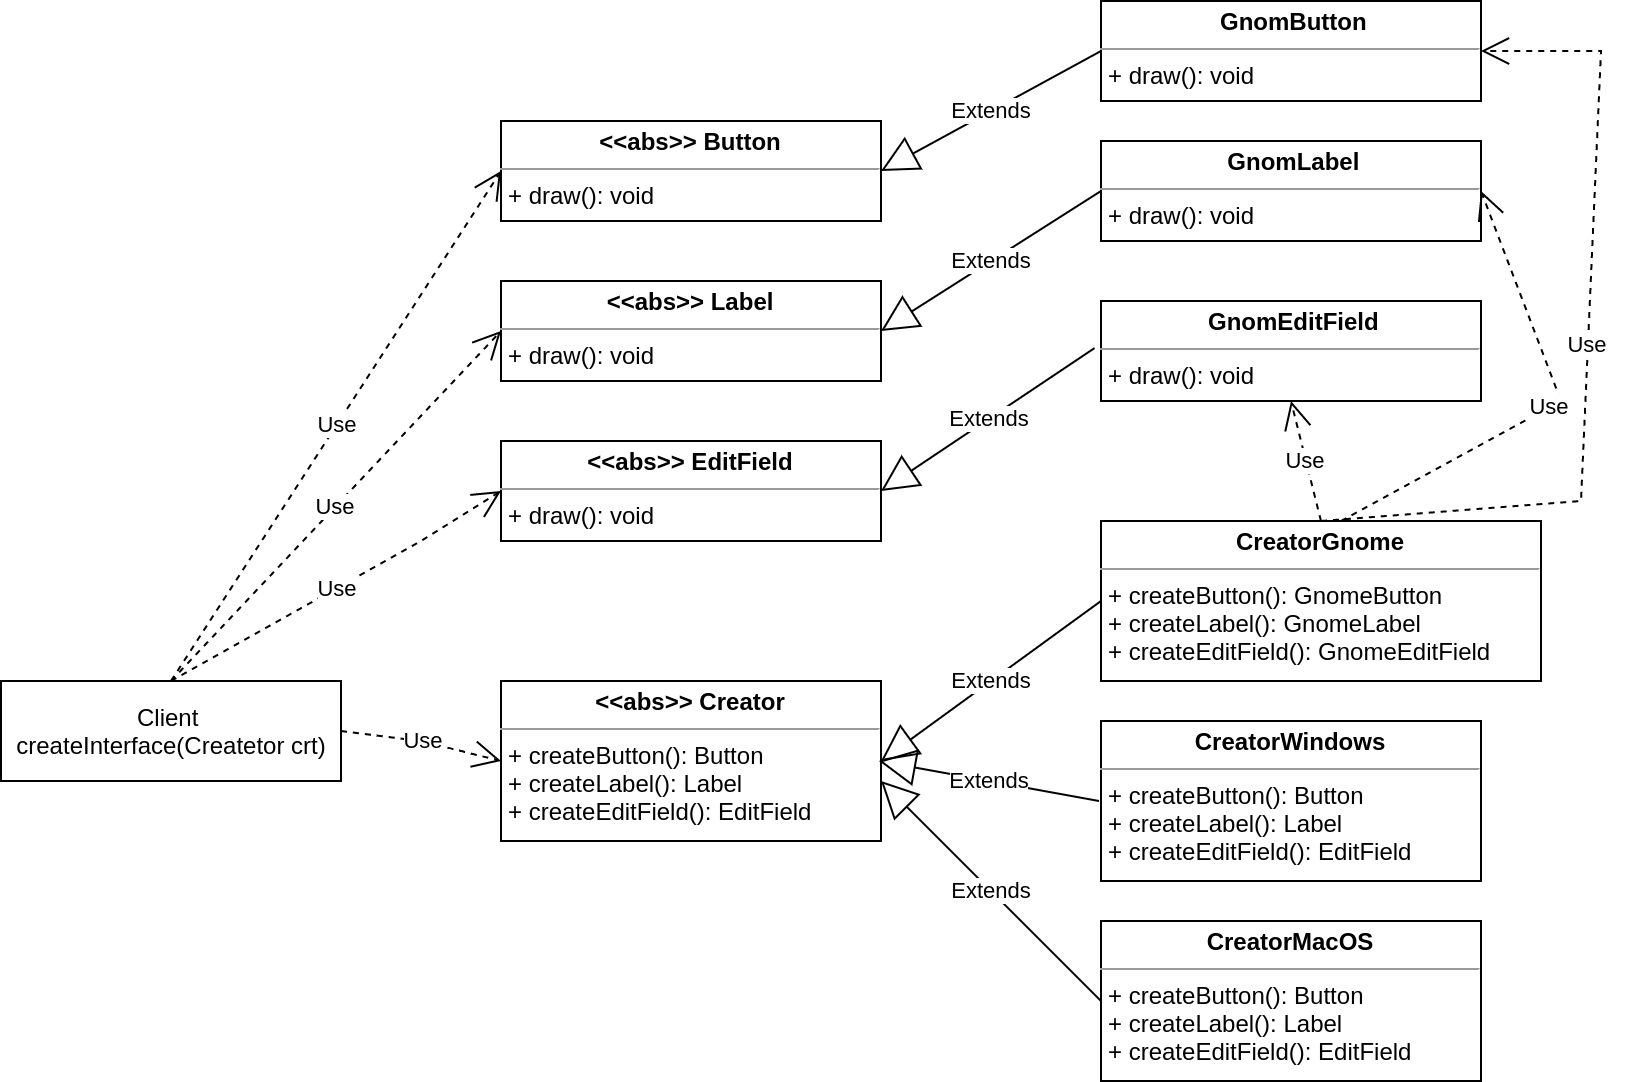

The diagram above was exported from draw.io. Its source (the exported page's mxGraphModel, read from the mxfile embedded in the PNG):
<mxGraphModel dx="1422" dy="800" grid="1" gridSize="10" guides="1" tooltips="1" connect="1" arrows="1" fold="1" page="1" pageScale="1" pageWidth="850" pageHeight="1100" math="0" shadow="0">
  <root>
    <mxCell id="0" />
    <mxCell id="1" parent="0" />
    <mxCell id="uXdc5nqAghgmyWwakkpU-1" value="Client &lt;br&gt;createInterface(Createtor crt)" style="html=1;" parent="1" vertex="1">
      <mxGeometry x="10" y="370" width="170" height="50" as="geometry" />
    </mxCell>
    <mxCell id="uXdc5nqAghgmyWwakkpU-3" value="&lt;p style=&quot;margin: 0px ; margin-top: 4px ; text-align: center&quot;&gt;&lt;b&gt;&amp;lt;&amp;lt;abs&amp;gt;&amp;gt; Button&lt;/b&gt;&lt;/p&gt;&lt;hr size=&quot;1&quot;&gt;&lt;p style=&quot;margin: 0px ; margin-left: 4px&quot;&gt;+ draw(): void&lt;/p&gt;" style="verticalAlign=top;align=left;overflow=fill;fontSize=12;fontFamily=Helvetica;html=1;" parent="1" vertex="1">
      <mxGeometry x="260" y="90" width="190" height="50" as="geometry" />
    </mxCell>
    <mxCell id="uXdc5nqAghgmyWwakkpU-4" value="&lt;p style=&quot;margin: 0px ; margin-top: 4px ; text-align: center&quot;&gt;&lt;b&gt;&amp;lt;&amp;lt;abs&amp;gt;&amp;gt; Label&lt;/b&gt;&lt;/p&gt;&lt;hr size=&quot;1&quot;&gt;&lt;p style=&quot;margin: 0px ; margin-left: 4px&quot;&gt;+ draw(): void&lt;/p&gt;" style="verticalAlign=top;align=left;overflow=fill;fontSize=12;fontFamily=Helvetica;html=1;" parent="1" vertex="1">
      <mxGeometry x="260" y="170" width="190" height="50" as="geometry" />
    </mxCell>
    <mxCell id="uXdc5nqAghgmyWwakkpU-5" value="&lt;p style=&quot;margin: 0px ; margin-top: 4px ; text-align: center&quot;&gt;&lt;b&gt;&amp;lt;&amp;lt;abs&amp;gt;&amp;gt; EditField&lt;/b&gt;&lt;/p&gt;&lt;hr size=&quot;1&quot;&gt;&lt;p style=&quot;margin: 0px ; margin-left: 4px&quot;&gt;+ draw(): void&lt;/p&gt;" style="verticalAlign=top;align=left;overflow=fill;fontSize=12;fontFamily=Helvetica;html=1;" parent="1" vertex="1">
      <mxGeometry x="260" y="250" width="190" height="50" as="geometry" />
    </mxCell>
    <mxCell id="uXdc5nqAghgmyWwakkpU-6" value="Use" style="endArrow=open;endSize=12;dashed=1;html=1;rounded=0;exitX=0.5;exitY=0;exitDx=0;exitDy=0;entryX=0;entryY=0.5;entryDx=0;entryDy=0;" parent="1" source="uXdc5nqAghgmyWwakkpU-1" target="uXdc5nqAghgmyWwakkpU-3" edge="1">
      <mxGeometry width="160" relative="1" as="geometry">
        <mxPoint x="330" y="230" as="sourcePoint" />
        <mxPoint x="490" y="230" as="targetPoint" />
      </mxGeometry>
    </mxCell>
    <mxCell id="uXdc5nqAghgmyWwakkpU-7" value="Use" style="endArrow=open;endSize=12;dashed=1;html=1;rounded=0;exitX=0.5;exitY=0;exitDx=0;exitDy=0;entryX=0;entryY=0.5;entryDx=0;entryDy=0;" parent="1" source="uXdc5nqAghgmyWwakkpU-1" target="uXdc5nqAghgmyWwakkpU-5" edge="1">
      <mxGeometry width="160" relative="1" as="geometry">
        <mxPoint x="135" y="380" as="sourcePoint" />
        <mxPoint x="270" y="125" as="targetPoint" />
        <Array as="points">
          <mxPoint x="220" y="300" />
        </Array>
      </mxGeometry>
    </mxCell>
    <mxCell id="uXdc5nqAghgmyWwakkpU-8" value="Use" style="endArrow=open;endSize=12;dashed=1;html=1;rounded=0;exitX=0.5;exitY=0;exitDx=0;exitDy=0;entryX=0;entryY=0.5;entryDx=0;entryDy=0;" parent="1" source="uXdc5nqAghgmyWwakkpU-1" target="uXdc5nqAghgmyWwakkpU-4" edge="1">
      <mxGeometry width="160" relative="1" as="geometry">
        <mxPoint x="145" y="390" as="sourcePoint" />
        <mxPoint x="280" y="135" as="targetPoint" />
      </mxGeometry>
    </mxCell>
    <mxCell id="uXdc5nqAghgmyWwakkpU-9" value="&lt;p style=&quot;margin: 0px ; margin-top: 4px ; text-align: center&quot;&gt;&lt;b&gt;&amp;lt;&amp;lt;abs&amp;gt;&amp;gt; Creator&lt;/b&gt;&lt;/p&gt;&lt;hr size=&quot;1&quot;&gt;&lt;p style=&quot;margin: 0px ; margin-left: 4px&quot;&gt;+ createButton(): Button&lt;/p&gt;&lt;p style=&quot;margin: 0px ; margin-left: 4px&quot;&gt;+ createLabel(): Label&lt;/p&gt;&lt;p style=&quot;margin: 0px ; margin-left: 4px&quot;&gt;+ createEditField(): EditField&lt;/p&gt;&lt;p style=&quot;margin: 0px ; margin-left: 4px&quot;&gt;&lt;br&gt;&lt;/p&gt;" style="verticalAlign=top;align=left;overflow=fill;fontSize=12;fontFamily=Helvetica;html=1;" parent="1" vertex="1">
      <mxGeometry x="260" y="370" width="190" height="80" as="geometry" />
    </mxCell>
    <mxCell id="uXdc5nqAghgmyWwakkpU-10" value="Use" style="endArrow=open;endSize=12;dashed=1;html=1;rounded=0;exitX=1;exitY=0.5;exitDx=0;exitDy=0;entryX=0;entryY=0.5;entryDx=0;entryDy=0;" parent="1" source="uXdc5nqAghgmyWwakkpU-1" target="uXdc5nqAghgmyWwakkpU-9" edge="1">
      <mxGeometry width="160" relative="1" as="geometry">
        <mxPoint x="135" y="380" as="sourcePoint" />
        <mxPoint x="270" y="285" as="targetPoint" />
        <Array as="points">
          <mxPoint x="220" y="400" />
        </Array>
      </mxGeometry>
    </mxCell>
    <mxCell id="uXdc5nqAghgmyWwakkpU-11" value="&lt;p style=&quot;margin: 0px ; margin-top: 4px ; text-align: center&quot;&gt;&lt;b&gt;CreatorGnome&lt;/b&gt;&lt;/p&gt;&lt;hr size=&quot;1&quot;&gt;&lt;p style=&quot;margin: 0px ; margin-left: 4px&quot;&gt;+ createButton(): GnomeButton&lt;/p&gt;&lt;p style=&quot;margin: 0px ; margin-left: 4px&quot;&gt;+ createLabel(): GnomeLabel&lt;/p&gt;&lt;p style=&quot;margin: 0px ; margin-left: 4px&quot;&gt;+ createEditField(): GnomeEditField&lt;/p&gt;&lt;p style=&quot;margin: 0px ; margin-left: 4px&quot;&gt;&lt;br&gt;&lt;/p&gt;" style="verticalAlign=top;align=left;overflow=fill;fontSize=12;fontFamily=Helvetica;html=1;" parent="1" vertex="1">
      <mxGeometry x="560" y="290" width="220" height="80" as="geometry" />
    </mxCell>
    <mxCell id="uXdc5nqAghgmyWwakkpU-12" value="&lt;p style=&quot;margin: 0px ; margin-top: 4px ; text-align: center&quot;&gt;&lt;b&gt;CreatorWindows&lt;/b&gt;&lt;/p&gt;&lt;hr size=&quot;1&quot;&gt;&lt;p style=&quot;margin: 0px ; margin-left: 4px&quot;&gt;+ createButton(): Button&lt;/p&gt;&lt;p style=&quot;margin: 0px ; margin-left: 4px&quot;&gt;+ createLabel(): Label&lt;/p&gt;&lt;p style=&quot;margin: 0px ; margin-left: 4px&quot;&gt;+ createEditField(): EditField&lt;/p&gt;&lt;p style=&quot;margin: 0px ; margin-left: 4px&quot;&gt;&lt;br&gt;&lt;/p&gt;" style="verticalAlign=top;align=left;overflow=fill;fontSize=12;fontFamily=Helvetica;html=1;" parent="1" vertex="1">
      <mxGeometry x="560" y="390" width="190" height="80" as="geometry" />
    </mxCell>
    <mxCell id="uXdc5nqAghgmyWwakkpU-13" value="&lt;p style=&quot;margin: 0px ; margin-top: 4px ; text-align: center&quot;&gt;&lt;b&gt;CreatorMacOS&lt;/b&gt;&lt;/p&gt;&lt;hr size=&quot;1&quot;&gt;&lt;p style=&quot;margin: 0px ; margin-left: 4px&quot;&gt;+ createButton(): Button&lt;/p&gt;&lt;p style=&quot;margin: 0px ; margin-left: 4px&quot;&gt;+ createLabel(): Label&lt;/p&gt;&lt;p style=&quot;margin: 0px ; margin-left: 4px&quot;&gt;+ createEditField(): EditField&lt;/p&gt;&lt;p style=&quot;margin: 0px ; margin-left: 4px&quot;&gt;&lt;br&gt;&lt;/p&gt;" style="verticalAlign=top;align=left;overflow=fill;fontSize=12;fontFamily=Helvetica;html=1;" parent="1" vertex="1">
      <mxGeometry x="560" y="490" width="190" height="80" as="geometry" />
    </mxCell>
    <mxCell id="uXdc5nqAghgmyWwakkpU-14" value="&lt;p style=&quot;margin: 0px ; margin-top: 4px ; text-align: center&quot;&gt;&lt;b&gt;&amp;nbsp;GnomButton&lt;/b&gt;&lt;/p&gt;&lt;hr size=&quot;1&quot;&gt;&lt;p style=&quot;margin: 0px ; margin-left: 4px&quot;&gt;+ draw(): void&lt;/p&gt;" style="verticalAlign=top;align=left;overflow=fill;fontSize=12;fontFamily=Helvetica;html=1;" parent="1" vertex="1">
      <mxGeometry x="560" y="30" width="190" height="50" as="geometry" />
    </mxCell>
    <mxCell id="uXdc5nqAghgmyWwakkpU-15" value="Extends" style="endArrow=block;endSize=16;endFill=0;html=1;rounded=0;exitX=0;exitY=0.5;exitDx=0;exitDy=0;entryX=1;entryY=0.5;entryDx=0;entryDy=0;" parent="1" source="uXdc5nqAghgmyWwakkpU-14" target="uXdc5nqAghgmyWwakkpU-3" edge="1">
      <mxGeometry width="160" relative="1" as="geometry">
        <mxPoint x="330" y="220" as="sourcePoint" />
        <mxPoint x="490" y="220" as="targetPoint" />
      </mxGeometry>
    </mxCell>
    <mxCell id="uXdc5nqAghgmyWwakkpU-16" value="&lt;p style=&quot;margin: 0px ; margin-top: 4px ; text-align: center&quot;&gt;&lt;b&gt;&amp;nbsp;GnomLabel&lt;/b&gt;&lt;/p&gt;&lt;hr size=&quot;1&quot;&gt;&lt;p style=&quot;margin: 0px ; margin-left: 4px&quot;&gt;+ draw(): void&lt;/p&gt;" style="verticalAlign=top;align=left;overflow=fill;fontSize=12;fontFamily=Helvetica;html=1;" parent="1" vertex="1">
      <mxGeometry x="560" y="100" width="190" height="50" as="geometry" />
    </mxCell>
    <mxCell id="uXdc5nqAghgmyWwakkpU-17" value="&lt;p style=&quot;margin: 0px ; margin-top: 4px ; text-align: center&quot;&gt;&lt;b&gt;&amp;nbsp;GnomEditField&lt;/b&gt;&lt;/p&gt;&lt;hr size=&quot;1&quot;&gt;&lt;p style=&quot;margin: 0px ; margin-left: 4px&quot;&gt;+ draw(): void&lt;/p&gt;" style="verticalAlign=top;align=left;overflow=fill;fontSize=12;fontFamily=Helvetica;html=1;" parent="1" vertex="1">
      <mxGeometry x="560" y="180" width="190" height="50" as="geometry" />
    </mxCell>
    <mxCell id="uXdc5nqAghgmyWwakkpU-18" value="Extends" style="endArrow=block;endSize=16;endFill=0;html=1;rounded=0;exitX=0;exitY=0.5;exitDx=0;exitDy=0;entryX=1;entryY=0.5;entryDx=0;entryDy=0;" parent="1" source="uXdc5nqAghgmyWwakkpU-16" target="uXdc5nqAghgmyWwakkpU-4" edge="1">
      <mxGeometry width="160" relative="1" as="geometry">
        <mxPoint x="570" y="65" as="sourcePoint" />
        <mxPoint x="460" y="125" as="targetPoint" />
      </mxGeometry>
    </mxCell>
    <mxCell id="uXdc5nqAghgmyWwakkpU-19" value="Extends" style="endArrow=block;endSize=16;endFill=0;html=1;rounded=0;exitX=-0.017;exitY=0.471;exitDx=0;exitDy=0;entryX=1;entryY=0.5;entryDx=0;entryDy=0;exitPerimeter=0;" parent="1" source="uXdc5nqAghgmyWwakkpU-17" target="uXdc5nqAghgmyWwakkpU-5" edge="1">
      <mxGeometry width="160" relative="1" as="geometry">
        <mxPoint x="580" y="75" as="sourcePoint" />
        <mxPoint x="470" y="135" as="targetPoint" />
      </mxGeometry>
    </mxCell>
    <mxCell id="uXdc5nqAghgmyWwakkpU-20" value="Use" style="endArrow=open;endSize=12;dashed=1;html=1;rounded=0;exitX=0.5;exitY=0;exitDx=0;exitDy=0;entryX=1;entryY=0.5;entryDx=0;entryDy=0;" parent="1" source="uXdc5nqAghgmyWwakkpU-11" target="uXdc5nqAghgmyWwakkpU-14" edge="1">
      <mxGeometry width="160" relative="1" as="geometry">
        <mxPoint x="330" y="220" as="sourcePoint" />
        <mxPoint x="490" y="220" as="targetPoint" />
        <Array as="points">
          <mxPoint x="800" y="280" />
          <mxPoint x="810" y="55" />
        </Array>
      </mxGeometry>
    </mxCell>
    <mxCell id="uXdc5nqAghgmyWwakkpU-21" value="Use" style="endArrow=open;endSize=12;dashed=1;html=1;rounded=0;entryX=1;entryY=0.5;entryDx=0;entryDy=0;" parent="1" target="uXdc5nqAghgmyWwakkpU-16" edge="1">
      <mxGeometry width="160" relative="1" as="geometry">
        <mxPoint x="680" y="290" as="sourcePoint" />
        <mxPoint x="490" y="220" as="targetPoint" />
        <Array as="points">
          <mxPoint x="790" y="230" />
        </Array>
      </mxGeometry>
    </mxCell>
    <mxCell id="uXdc5nqAghgmyWwakkpU-22" value="Use" style="endArrow=open;endSize=12;dashed=1;html=1;rounded=0;entryX=0.5;entryY=1;entryDx=0;entryDy=0;" parent="1" target="uXdc5nqAghgmyWwakkpU-17" edge="1">
      <mxGeometry width="160" relative="1" as="geometry">
        <mxPoint x="670" y="290" as="sourcePoint" />
        <mxPoint x="490" y="220" as="targetPoint" />
      </mxGeometry>
    </mxCell>
    <mxCell id="uXdc5nqAghgmyWwakkpU-23" value="Extends" style="endArrow=block;endSize=16;endFill=0;html=1;rounded=0;exitX=0;exitY=0.5;exitDx=0;exitDy=0;entryX=1;entryY=0.5;entryDx=0;entryDy=0;" parent="1" source="uXdc5nqAghgmyWwakkpU-11" target="uXdc5nqAghgmyWwakkpU-9" edge="1">
      <mxGeometry width="160" relative="1" as="geometry">
        <mxPoint x="566.77" y="213.55000000000007" as="sourcePoint" />
        <mxPoint x="460" y="284.9999999999999" as="targetPoint" />
      </mxGeometry>
    </mxCell>
    <mxCell id="uXdc5nqAghgmyWwakkpU-24" value="Extends" style="endArrow=block;endSize=16;endFill=0;html=1;rounded=0;exitX=0;exitY=0.5;exitDx=0;exitDy=0;entryX=1;entryY=0.5;entryDx=0;entryDy=0;" parent="1" edge="1">
      <mxGeometry width="160" relative="1" as="geometry">
        <mxPoint x="559" y="430" as="sourcePoint" />
        <mxPoint x="449" y="410" as="targetPoint" />
      </mxGeometry>
    </mxCell>
    <mxCell id="uXdc5nqAghgmyWwakkpU-25" value="Extends" style="endArrow=block;endSize=16;endFill=0;html=1;rounded=0;exitX=0;exitY=0.5;exitDx=0;exitDy=0;entryX=1;entryY=0.625;entryDx=0;entryDy=0;entryPerimeter=0;" parent="1" source="uXdc5nqAghgmyWwakkpU-13" target="uXdc5nqAghgmyWwakkpU-9" edge="1">
      <mxGeometry width="160" relative="1" as="geometry">
        <mxPoint x="586.77" y="233.55000000000007" as="sourcePoint" />
        <mxPoint x="480" y="304.9999999999999" as="targetPoint" />
      </mxGeometry>
    </mxCell>
  </root>
</mxGraphModel>